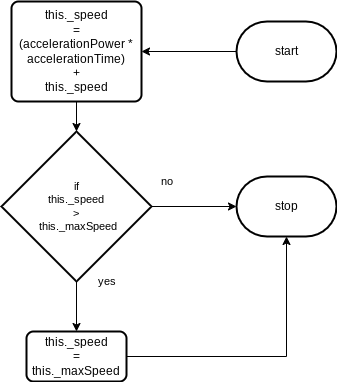

The diagram above was exported from draw.io. Its source (the exported page's mxGraphModel, read from the mxfile embedded in the PNG):
<mxGraphModel dx="496" dy="658" grid="1" gridSize="10" guides="1" tooltips="1" connect="1" arrows="1" fold="1" page="1" pageScale="1" pageWidth="827" pageHeight="1169" math="0" shadow="0">
  <root>
    <mxCell id="0" />
    <mxCell id="1" parent="0" />
    <mxCell id="8" style="edgeStyle=orthogonalEdgeStyle;shape=connector;rounded=0;html=1;labelBackgroundColor=default;strokeColor=default;fontFamily=Helvetica;fontSize=11;fontColor=default;endArrow=classic;" edge="1" parent="1" source="2" target="7">
      <mxGeometry relative="1" as="geometry" />
    </mxCell>
    <mxCell id="2" value="this._speed&lt;br&gt;=&lt;br&gt;(accelerationPower * accelerationTime)&lt;br&gt;+&lt;br&gt;this._speed" style="rounded=1;whiteSpace=wrap;html=1;absoluteArcSize=1;arcSize=14;strokeWidth=2;" vertex="1" parent="1">
      <mxGeometry x="115" y="230" width="130" height="100" as="geometry" />
    </mxCell>
    <mxCell id="6" style="edgeStyle=orthogonalEdgeStyle;shape=connector;rounded=0;html=1;labelBackgroundColor=default;strokeColor=default;fontFamily=Helvetica;fontSize=11;fontColor=default;endArrow=classic;" edge="1" parent="1" source="3" target="2">
      <mxGeometry relative="1" as="geometry" />
    </mxCell>
    <mxCell id="3" value="start" style="strokeWidth=2;html=1;shape=mxgraph.flowchart.terminator;whiteSpace=wrap;" vertex="1" parent="1">
      <mxGeometry x="340" y="250" width="100" height="60" as="geometry" />
    </mxCell>
    <mxCell id="4" value="stop" style="strokeWidth=2;html=1;shape=mxgraph.flowchart.terminator;whiteSpace=wrap;" vertex="1" parent="1">
      <mxGeometry x="340" y="405" width="100" height="60" as="geometry" />
    </mxCell>
    <mxCell id="13" style="edgeStyle=orthogonalEdgeStyle;shape=connector;rounded=0;html=1;labelBackgroundColor=default;strokeColor=default;fontFamily=Helvetica;fontSize=11;fontColor=default;endArrow=classic;" edge="1" parent="1" source="7" target="11">
      <mxGeometry relative="1" as="geometry" />
    </mxCell>
    <mxCell id="15" style="edgeStyle=orthogonalEdgeStyle;shape=connector;rounded=0;html=1;entryX=0;entryY=0.5;entryDx=0;entryDy=0;entryPerimeter=0;labelBackgroundColor=default;strokeColor=default;fontFamily=Helvetica;fontSize=11;fontColor=default;endArrow=classic;" edge="1" parent="1" source="7" target="4">
      <mxGeometry relative="1" as="geometry" />
    </mxCell>
    <mxCell id="7" value="if&lt;br&gt;this._speed &lt;br&gt;&amp;gt;&lt;br&gt;&amp;nbsp;this._maxSpeed" style="strokeWidth=2;html=1;shape=mxgraph.flowchart.decision;whiteSpace=wrap;fontFamily=Helvetica;fontSize=11;fontColor=default;" vertex="1" parent="1">
      <mxGeometry x="105" y="360" width="150" height="150" as="geometry" />
    </mxCell>
    <mxCell id="9" value="yes" style="text;html=1;align=center;verticalAlign=middle;resizable=0;points=[];autosize=1;strokeColor=none;fillColor=none;fontSize=11;fontFamily=Helvetica;fontColor=default;" vertex="1" parent="1">
      <mxGeometry x="190" y="495" width="40" height="30" as="geometry" />
    </mxCell>
    <mxCell id="10" value="no&lt;br&gt;" style="text;html=1;align=center;verticalAlign=middle;resizable=0;points=[];autosize=1;strokeColor=none;fillColor=none;fontSize=11;fontFamily=Helvetica;fontColor=default;" vertex="1" parent="1">
      <mxGeometry x="250" y="395" width="40" height="30" as="geometry" />
    </mxCell>
    <mxCell id="14" style="edgeStyle=orthogonalEdgeStyle;shape=connector;rounded=0;html=1;entryX=0.5;entryY=1;entryDx=0;entryDy=0;entryPerimeter=0;labelBackgroundColor=default;strokeColor=default;fontFamily=Helvetica;fontSize=11;fontColor=default;endArrow=classic;" edge="1" parent="1" source="11" target="4">
      <mxGeometry relative="1" as="geometry" />
    </mxCell>
    <mxCell id="11" value="this._speed&lt;br&gt;=&lt;br&gt;this._maxSpeed" style="rounded=1;whiteSpace=wrap;html=1;absoluteArcSize=1;arcSize=14;strokeWidth=2;" vertex="1" parent="1">
      <mxGeometry x="130" y="560" width="100" height="50" as="geometry" />
    </mxCell>
  </root>
</mxGraphModel>